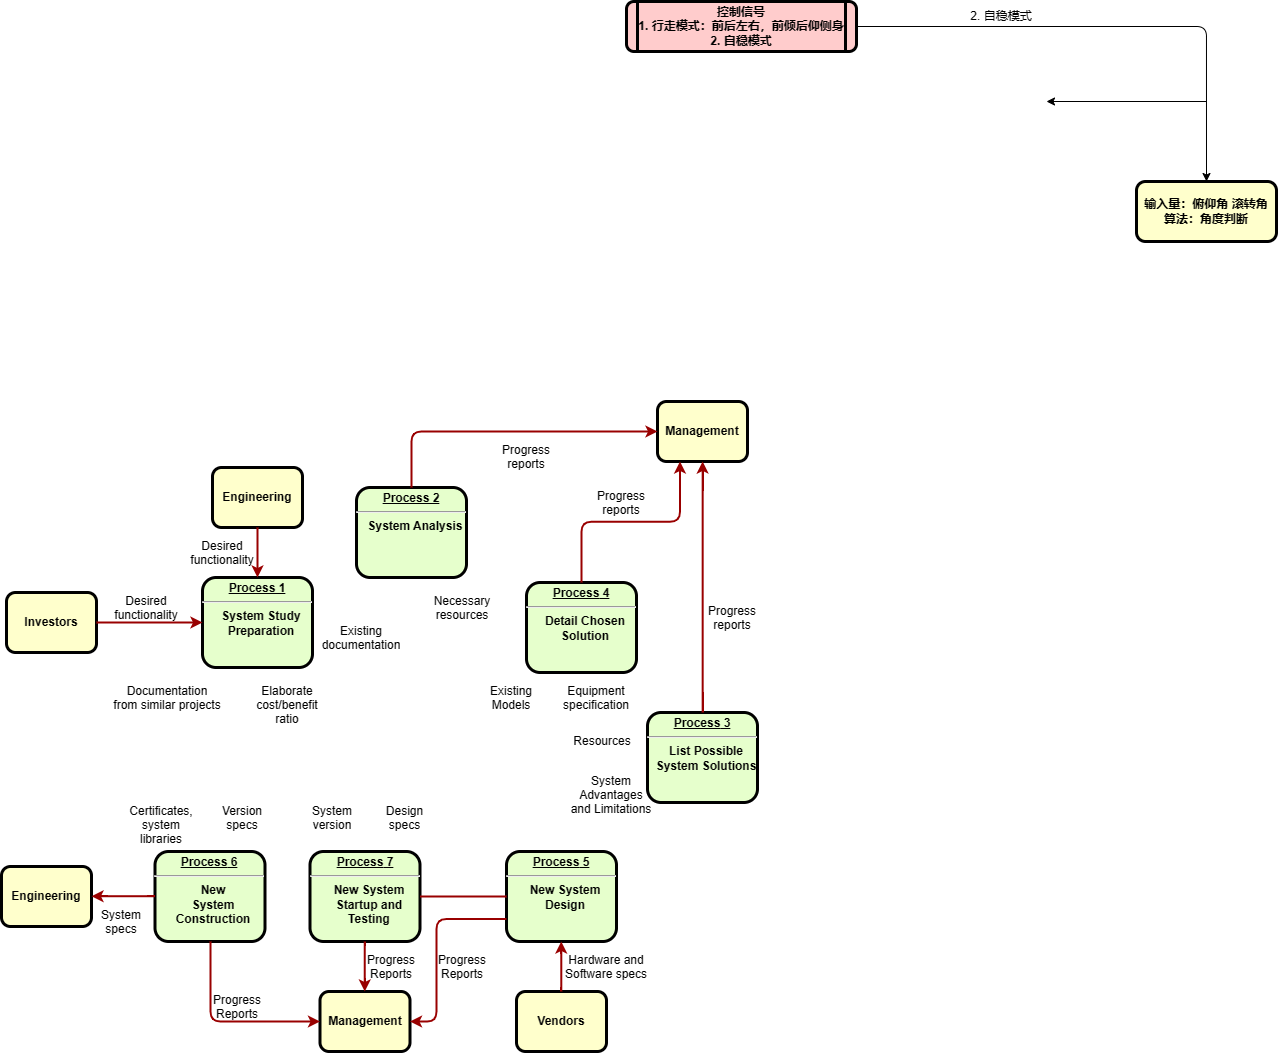

The diagram above was exported from draw.io. Its source (the exported page's mxGraphModel, read from the mxfile embedded in the PNG):
<mxGraphModel dx="619" dy="1537" grid="1" gridSize="10" guides="1" tooltips="1" connect="1" arrows="1" fold="1" page="1" pageScale="1" pageWidth="1654" pageHeight="1169" background="none" math="0" shadow="0">
  <root>
    <mxCell id="0" />
    <mxCell id="1" parent="0" />
    <mxCell id="2" value="&lt;p style=&quot;margin: 0px; margin-top: 4px; text-align: center; text-decoration: underline;&quot;&gt;&lt;strong&gt;Process 1&lt;br /&gt;&lt;/strong&gt;&lt;/p&gt;&lt;hr /&gt;&lt;p style=&quot;margin: 0px; margin-left: 8px;&quot;&gt;System Study&lt;/p&gt;&lt;p style=&quot;margin: 0px; margin-left: 8px;&quot;&gt;Preparation&lt;/p&gt;" style="verticalAlign=middle;align=center;overflow=fill;fontSize=12;fontFamily=Helvetica;html=1;rounded=1;fontStyle=1;strokeWidth=3;fillColor=#E6FFCC;" parent="1" vertex="1">
      <mxGeometry x="236" y="236" width="110" height="90" as="geometry" />
    </mxCell>
    <mxCell id="3" value="Engineering" style="whiteSpace=wrap;align=center;verticalAlign=middle;fontStyle=1;strokeWidth=3;fillColor=#FFFFCC;rounded=1;" parent="1" vertex="1">
      <mxGeometry x="246" y="126" width="90" height="60" as="geometry" />
    </mxCell>
    <mxCell id="4" value="Investors" style="whiteSpace=wrap;align=center;verticalAlign=middle;fontStyle=1;strokeWidth=3;fillColor=#FFFFCC;rounded=1;" parent="1" vertex="1">
      <mxGeometry x="40" y="251" width="90" height="60" as="geometry" />
    </mxCell>
    <mxCell id="qpQ-wbi4mV4x1wuhcT-C-99" style="edgeStyle=orthogonalEdgeStyle;rounded=1;orthogonalLoop=1;jettySize=auto;html=1;" edge="1" parent="1" source="5">
      <mxGeometry relative="1" as="geometry">
        <mxPoint x="1240" y="-160" as="targetPoint" />
      </mxGeometry>
    </mxCell>
    <mxCell id="5" value="控制信号&#10;1. 行走模式：前后左右，前倾后仰侧身&#10;2. 自稳模式" style="shape=process;whiteSpace=wrap;align=center;verticalAlign=middle;size=0.0475;fontStyle=1;strokeWidth=3;fillColor=#FFCCCC;rounded=1;" parent="1" vertex="1">
      <mxGeometry x="660" y="-340" width="230" height="50" as="geometry" />
    </mxCell>
    <mxCell id="6" value="&lt;p style=&quot;margin: 0px; margin-top: 4px; text-align: center; text-decoration: underline;&quot;&gt;&lt;strong&gt;Process 2&lt;br /&gt;&lt;/strong&gt;&lt;/p&gt;&lt;hr /&gt;&lt;p style=&quot;margin: 0px; margin-left: 8px;&quot;&gt;System Analysis&lt;/p&gt;" style="verticalAlign=middle;align=center;overflow=fill;fontSize=12;fontFamily=Helvetica;html=1;rounded=1;fontStyle=1;strokeWidth=3;fillColor=#E6FFCC;" parent="1" vertex="1">
      <mxGeometry x="390" y="146" width="110" height="90" as="geometry" />
    </mxCell>
    <mxCell id="7" value="&lt;p style=&quot;margin: 0px; margin-top: 4px; text-align: center; text-decoration: underline;&quot;&gt;&lt;strong&gt;&lt;strong&gt;Process&lt;/strong&gt; 3&lt;br /&gt;&lt;/strong&gt;&lt;/p&gt;&lt;hr /&gt;&lt;p style=&quot;margin: 0px; margin-left: 8px;&quot;&gt;List Possible&lt;/p&gt;&lt;p style=&quot;margin: 0px; margin-left: 8px;&quot;&gt;System Solutions&lt;/p&gt;" style="verticalAlign=middle;align=center;overflow=fill;fontSize=12;fontFamily=Helvetica;html=1;rounded=1;fontStyle=1;strokeWidth=3;fillColor=#E6FFCC;" parent="1" vertex="1">
      <mxGeometry x="681" y="371" width="110" height="90" as="geometry" />
    </mxCell>
    <mxCell id="8" value="&lt;p style=&quot;margin: 0px; margin-top: 4px; text-align: center; text-decoration: underline;&quot;&gt;&lt;strong&gt;&lt;strong&gt;Process&lt;/strong&gt; 4&lt;br /&gt;&lt;/strong&gt;&lt;/p&gt;&lt;hr /&gt;&lt;p style=&quot;margin: 0px; margin-left: 8px;&quot;&gt;Detail Chosen&lt;/p&gt;&lt;p style=&quot;margin: 0px; margin-left: 8px;&quot;&gt;Solution&lt;/p&gt;" style="verticalAlign=middle;align=center;overflow=fill;fontSize=12;fontFamily=Helvetica;html=1;rounded=1;fontStyle=1;strokeWidth=3;fillColor=#E6FFCC;" parent="1" vertex="1">
      <mxGeometry x="560" y="241" width="110" height="90" as="geometry" />
    </mxCell>
    <mxCell id="9" value="&lt;p style=&quot;margin: 0px; margin-top: 4px; text-align: center; text-decoration: underline;&quot;&gt;&lt;strong&gt;&lt;strong&gt;Process&lt;/strong&gt; 5&lt;br /&gt;&lt;/strong&gt;&lt;/p&gt;&lt;hr /&gt;&lt;p style=&quot;margin: 0px; margin-left: 8px;&quot;&gt;New System&lt;/p&gt;&lt;p style=&quot;margin: 0px; margin-left: 8px;&quot;&gt;Design&lt;/p&gt;" style="verticalAlign=middle;align=center;overflow=fill;fontSize=12;fontFamily=Helvetica;html=1;rounded=1;fontStyle=1;strokeWidth=3;fillColor=#E6FFCC;" parent="1" vertex="1">
      <mxGeometry x="540" y="510" width="110" height="90" as="geometry" />
    </mxCell>
    <mxCell id="10" value="&lt;p style=&quot;margin: 0px; margin-top: 4px; text-align: center; text-decoration: underline;&quot;&gt;&lt;strong&gt;&lt;strong&gt;Process&lt;/strong&gt; 6&lt;br /&gt;&lt;/strong&gt;&lt;/p&gt;&lt;hr /&gt;&lt;p style=&quot;margin: 0px; margin-left: 8px;&quot;&gt;New&lt;/p&gt;&lt;p style=&quot;margin: 0px; margin-left: 8px;&quot;&gt;System&lt;/p&gt;&lt;p style=&quot;margin: 0px; margin-left: 8px;&quot;&gt;Construction&lt;/p&gt;" style="verticalAlign=middle;align=center;overflow=fill;fontSize=12;fontFamily=Helvetica;html=1;rounded=1;fontStyle=1;strokeWidth=3;fillColor=#E6FFCC;" parent="1" vertex="1">
      <mxGeometry x="188.49999999999991" y="510" width="110" height="90" as="geometry" />
    </mxCell>
    <mxCell id="12" value="Management" style="whiteSpace=wrap;align=center;verticalAlign=middle;fontStyle=1;strokeWidth=3;fillColor=#FFFFCC;rounded=1;" parent="1" vertex="1">
      <mxGeometry x="691" y="60.00000000000002" width="90" height="60" as="geometry" />
    </mxCell>
    <mxCell id="13" value="Management" style="whiteSpace=wrap;align=center;verticalAlign=middle;fontStyle=1;strokeWidth=3;fillColor=#FFFFCC;rounded=1;" parent="1" vertex="1">
      <mxGeometry x="353.50000000000006" y="650" width="90" height="60" as="geometry" />
    </mxCell>
    <mxCell id="14" value="Engineering" style="whiteSpace=wrap;align=center;verticalAlign=middle;fontStyle=1;strokeWidth=3;fillColor=#FFFFCC;rounded=1;" parent="1" vertex="1">
      <mxGeometry x="34.99999999999997" y="524.9999999999999" width="90" height="60" as="geometry" />
    </mxCell>
    <mxCell id="15" value="Vendors" style="whiteSpace=wrap;align=center;verticalAlign=middle;fontStyle=1;strokeWidth=3;fillColor=#FFFFCC;rounded=1;" parent="1" vertex="1">
      <mxGeometry x="549.9999999999999" y="650" width="90" height="60" as="geometry" />
    </mxCell>
    <mxCell id="36" value="" style="edgeStyle=none;noEdgeStyle=1;strokeColor=#990000;strokeWidth=2;rounded=1;" parent="1" source="3" target="2" edge="1">
      <mxGeometry width="100" height="100" relative="1" as="geometry">
        <mxPoint x="20" y="250" as="sourcePoint" />
        <mxPoint x="120" y="150" as="targetPoint" />
      </mxGeometry>
    </mxCell>
    <mxCell id="37" value="" style="edgeStyle=none;noEdgeStyle=1;strokeColor=#990000;strokeWidth=2;rounded=1;" parent="1" source="4" target="2" edge="1">
      <mxGeometry width="100" height="100" relative="1" as="geometry">
        <mxPoint x="280" y="190" as="sourcePoint" />
        <mxPoint x="380" y="90" as="targetPoint" />
      </mxGeometry>
    </mxCell>
    <mxCell id="11" value="&lt;p style=&quot;margin: 0px; margin-top: 4px; text-align: center; text-decoration: underline;&quot;&gt;&lt;strong&gt;&lt;strong&gt;Process&lt;/strong&gt; 7&lt;br /&gt;&lt;/strong&gt;&lt;/p&gt;&lt;hr /&gt;&lt;p style=&quot;margin: 0px; margin-left: 8px;&quot;&gt;New System&lt;/p&gt;&lt;p style=&quot;margin: 0px; margin-left: 8px;&quot;&gt;Startup and&lt;/p&gt;&lt;p style=&quot;margin: 0px; margin-left: 8px;&quot;&gt;Testing&lt;/p&gt;" style="verticalAlign=middle;align=center;overflow=fill;fontSize=12;fontFamily=Helvetica;html=1;rounded=1;fontStyle=1;strokeWidth=3;fillColor=#E6FFCC;" parent="1" vertex="1">
      <mxGeometry x="343.49999999999994" y="510" width="110" height="90" as="geometry" />
    </mxCell>
    <mxCell id="51" value="" style="endArrow=none;noEdgeStyle=1;strokeColor=#990000;strokeWidth=2;rounded=1;" parent="1" source="9" target="11" edge="1">
      <mxGeometry relative="1" as="geometry">
        <mxPoint x="205.00819672131135" y="481" as="sourcePoint" />
        <mxPoint x="400.32786885245895" y="650" as="targetPoint" />
      </mxGeometry>
    </mxCell>
    <mxCell id="52" value="Desired &#10;functionality" style="text;spacingTop=-5;align=center;rounded=1;" parent="1" vertex="1">
      <mxGeometry x="165" y="251" width="30" height="20" as="geometry" />
    </mxCell>
    <mxCell id="53" value="Desired &#10;functionality" style="text;spacingTop=-5;align=center;rounded=1;" parent="1" vertex="1">
      <mxGeometry x="241" y="196" width="30" height="20" as="geometry" />
    </mxCell>
    <mxCell id="54" value="Documentation&#10;from similar projects" style="text;spacingTop=-5;align=center;rounded=1;" parent="1" vertex="1">
      <mxGeometry x="186" y="341" width="30" height="20" as="geometry" />
    </mxCell>
    <mxCell id="57" value="Elaborate&#10;cost/benefit&#10;ratio" style="text;spacingTop=-5;align=center;rounded=1;" parent="1" vertex="1">
      <mxGeometry x="306" y="341" width="30" height="20" as="geometry" />
    </mxCell>
    <mxCell id="60" value="Existing&#10;documentation" style="text;spacingTop=-5;align=center;rounded=1;" parent="1" vertex="1">
      <mxGeometry x="380.0000000000001" y="280.99999999999983" width="30" height="20" as="geometry" />
    </mxCell>
    <mxCell id="61" value="Necessary&#10;resources" style="text;spacingTop=-5;align=center;rounded=1;" parent="1" vertex="1">
      <mxGeometry x="481.0000000000002" y="251.00000000000006" width="30" height="20" as="geometry" />
    </mxCell>
    <mxCell id="62" value="Progress&#10;reports" style="text;spacingTop=-5;align=center;rounded=1;" parent="1" vertex="1">
      <mxGeometry x="545.0000000000001" y="100.00000000000003" width="30" height="20" as="geometry" />
    </mxCell>
    <mxCell id="63" value="Progress&#10;reports" style="text;spacingTop=-5;align=center;rounded=1;" parent="1" vertex="1">
      <mxGeometry x="640" y="146.0000000000001" width="30" height="20" as="geometry" />
    </mxCell>
    <mxCell id="64" value="Progress&#10;reports" style="text;spacingTop=-5;align=center;rounded=1;" parent="1" vertex="1">
      <mxGeometry x="751.0000000000001" y="261.0000000000001" width="30" height="20" as="geometry" />
    </mxCell>
    <mxCell id="65" value="" style="edgeStyle=elbowEdgeStyle;elbow=horizontal;strokeColor=#990000;strokeWidth=2;rounded=1;" parent="1" source="6" target="12" edge="1">
      <mxGeometry width="100" height="100" relative="1" as="geometry">
        <mxPoint x="260" y="180.0000000000001" as="sourcePoint" />
        <mxPoint x="360" y="80.00000000000011" as="targetPoint" />
        <Array as="points">
          <mxPoint x="445" y="140" />
        </Array>
      </mxGeometry>
    </mxCell>
    <mxCell id="66" value="" style="edgeStyle=elbowEdgeStyle;elbow=vertical;entryX=0.25;entryY=1;strokeColor=#990000;strokeWidth=2;rounded=1;" parent="1" source="8" target="12" edge="1">
      <mxGeometry width="100" height="100" relative="1" as="geometry">
        <mxPoint x="530" y="250" as="sourcePoint" />
        <mxPoint x="630" y="150" as="targetPoint" />
      </mxGeometry>
    </mxCell>
    <mxCell id="67" value="" style="edgeStyle=elbowEdgeStyle;elbow=horizontal;strokeColor=#990000;strokeWidth=2;rounded=1;" parent="1" source="7" target="12" edge="1">
      <mxGeometry width="100" height="100" relative="1" as="geometry">
        <mxPoint x="660.0000000000002" y="360" as="sourcePoint" />
        <mxPoint x="760.0000000000002" y="260" as="targetPoint" />
      </mxGeometry>
    </mxCell>
    <mxCell id="70" value="Existing&#10;Models" style="text;spacingTop=-5;align=center;rounded=1;" parent="1" vertex="1">
      <mxGeometry x="530.0000000000002" y="340.9999999999999" width="30" height="20" as="geometry" />
    </mxCell>
    <mxCell id="71" value="Equipment&#10;specification" style="text;spacingTop=-5;align=center;rounded=1;" parent="1" vertex="1">
      <mxGeometry x="615" y="341" width="30" height="20" as="geometry" />
    </mxCell>
    <mxCell id="74" value="Resources" style="text;spacingTop=-5;align=center;rounded=1;" parent="1" vertex="1">
      <mxGeometry x="621" y="390.99999999999994" width="30" height="20" as="geometry" />
    </mxCell>
    <mxCell id="75" value="System &#10;Advantages &#10;and Limitations" style="text;spacingTop=-5;align=center;rounded=1;" parent="1" vertex="1">
      <mxGeometry x="630" y="431.0000000000001" width="30" height="20" as="geometry" />
    </mxCell>
    <mxCell id="78" value="" style="edgeStyle=elbowEdgeStyle;elbow=horizontal;strokeColor=#990000;strokeWidth=2;rounded=1;" parent="1" source="15" target="9" edge="1">
      <mxGeometry width="100" height="100" relative="1" as="geometry">
        <mxPoint x="430" y="700" as="sourcePoint" />
        <mxPoint x="530" y="600" as="targetPoint" />
      </mxGeometry>
    </mxCell>
    <mxCell id="79" value="Hardware and&#10;Software specs" style="text;spacingTop=-5;align=center;rounded=1;" parent="1" vertex="1">
      <mxGeometry x="625" y="610" width="30" height="20" as="geometry" />
    </mxCell>
    <mxCell id="81" value="" style="edgeStyle=elbowEdgeStyle;elbow=horizontal;exitX=0;exitY=0.75;strokeColor=#990000;strokeWidth=2;rounded=1;" parent="1" source="9" target="13" edge="1">
      <mxGeometry width="100" height="100" relative="1" as="geometry">
        <mxPoint x="420" y="730" as="sourcePoint" />
        <mxPoint x="520" y="630" as="targetPoint" />
        <Array as="points">
          <mxPoint x="470" y="630" />
        </Array>
      </mxGeometry>
    </mxCell>
    <mxCell id="82" value="Progress&#10;Reports" style="text;spacingTop=-5;align=center;rounded=1;" parent="1" vertex="1">
      <mxGeometry x="481.0000000000004" y="610.0000000000001" width="30" height="20" as="geometry" />
    </mxCell>
    <mxCell id="83" value="" style="edgeStyle=elbowEdgeStyle;elbow=horizontal;strokeColor=#990000;strokeWidth=2;rounded=1;" parent="1" source="11" target="13" edge="1">
      <mxGeometry width="100" height="100" relative="1" as="geometry">
        <mxPoint x="200" y="660.0000000000002" as="sourcePoint" />
        <mxPoint x="230.0000000000001" y="650" as="targetPoint" />
      </mxGeometry>
    </mxCell>
    <mxCell id="84" value="Progress&#10;Reports" style="text;spacingTop=-5;align=center;rounded=1;" parent="1" vertex="1">
      <mxGeometry x="410.00000000000017" y="610.0000000000002" width="30" height="20" as="geometry" />
    </mxCell>
    <mxCell id="85" value="" style="edgeStyle=elbowEdgeStyle;elbow=horizontal;strokeColor=#990000;strokeWidth=2;rounded=1;" parent="1" source="10" target="13" edge="1">
      <mxGeometry width="100" height="100" relative="1" as="geometry">
        <mxPoint x="130.0000000000001" y="740" as="sourcePoint" />
        <mxPoint x="230.0000000000001" y="640" as="targetPoint" />
        <Array as="points">
          <mxPoint x="244" y="630" />
        </Array>
      </mxGeometry>
    </mxCell>
    <mxCell id="86" value="Progress&#10;Reports" style="text;spacingTop=-5;align=center;rounded=1;" parent="1" vertex="1">
      <mxGeometry x="255.99999999999994" y="650.0000000000001" width="30" height="20" as="geometry" />
    </mxCell>
    <mxCell id="87" value="" style="edgeStyle=elbowEdgeStyle;elbow=vertical;strokeColor=#990000;strokeWidth=2;rounded=1;" parent="1" source="10" target="14" edge="1">
      <mxGeometry width="100" height="100" relative="1" as="geometry">
        <mxPoint x="70" y="740" as="sourcePoint" />
        <mxPoint x="170" y="640" as="targetPoint" />
      </mxGeometry>
    </mxCell>
    <mxCell id="90" value="Version&#10;specs" style="text;spacingTop=-5;align=center;rounded=1;" parent="1" vertex="1">
      <mxGeometry x="261" y="461" width="30" height="20" as="geometry" />
    </mxCell>
    <mxCell id="91" value="Certificates,&#10;system&#10;libraries" style="text;spacingTop=-5;align=center;rounded=1;" parent="1" vertex="1">
      <mxGeometry x="180" y="461.0000000000002" width="30" height="20" as="geometry" />
    </mxCell>
    <mxCell id="94" value="System&#10;specs" style="text;spacingTop=-5;align=center;rounded=1;" parent="1" vertex="1">
      <mxGeometry x="139.99999999999994" y="565.0000000000001" width="30" height="20" as="geometry" />
    </mxCell>
    <mxCell id="95" value="Design&#10;specs" style="text;spacingTop=-5;align=center;rounded=1;" parent="1" vertex="1">
      <mxGeometry x="423.49999999999994" y="461.0000000000002" width="30" height="20" as="geometry" />
    </mxCell>
    <mxCell id="96" value="System&#10;version" style="text;spacingTop=-5;align=center;rounded=1;" parent="1" vertex="1">
      <mxGeometry x="350.9999999999998" y="461" width="30" height="20" as="geometry" />
    </mxCell>
    <mxCell id="qpQ-wbi4mV4x1wuhcT-C-101" value="2. 自稳模式" style="text;html=1;strokeColor=none;fillColor=none;align=center;verticalAlign=middle;whiteSpace=wrap;rounded=0;" vertex="1" parent="1">
      <mxGeometry x="1000" y="-340" width="70" height="30" as="geometry" />
    </mxCell>
    <mxCell id="qpQ-wbi4mV4x1wuhcT-C-102" value="输入量：俯仰角 滚转角&#10;算法：角度判断" style="whiteSpace=wrap;align=center;verticalAlign=middle;fontStyle=1;strokeWidth=3;fillColor=#FFFFCC;rounded=1;" vertex="1" parent="1">
      <mxGeometry x="1170" y="-160" width="140" height="60" as="geometry" />
    </mxCell>
    <mxCell id="qpQ-wbi4mV4x1wuhcT-C-103" value="" style="endArrow=classic;html=1;rounded=1;" edge="1" parent="1">
      <mxGeometry width="50" height="50" relative="1" as="geometry">
        <mxPoint x="1240" y="-240" as="sourcePoint" />
        <mxPoint x="1080" y="-240" as="targetPoint" />
      </mxGeometry>
    </mxCell>
  </root>
</mxGraphModel>